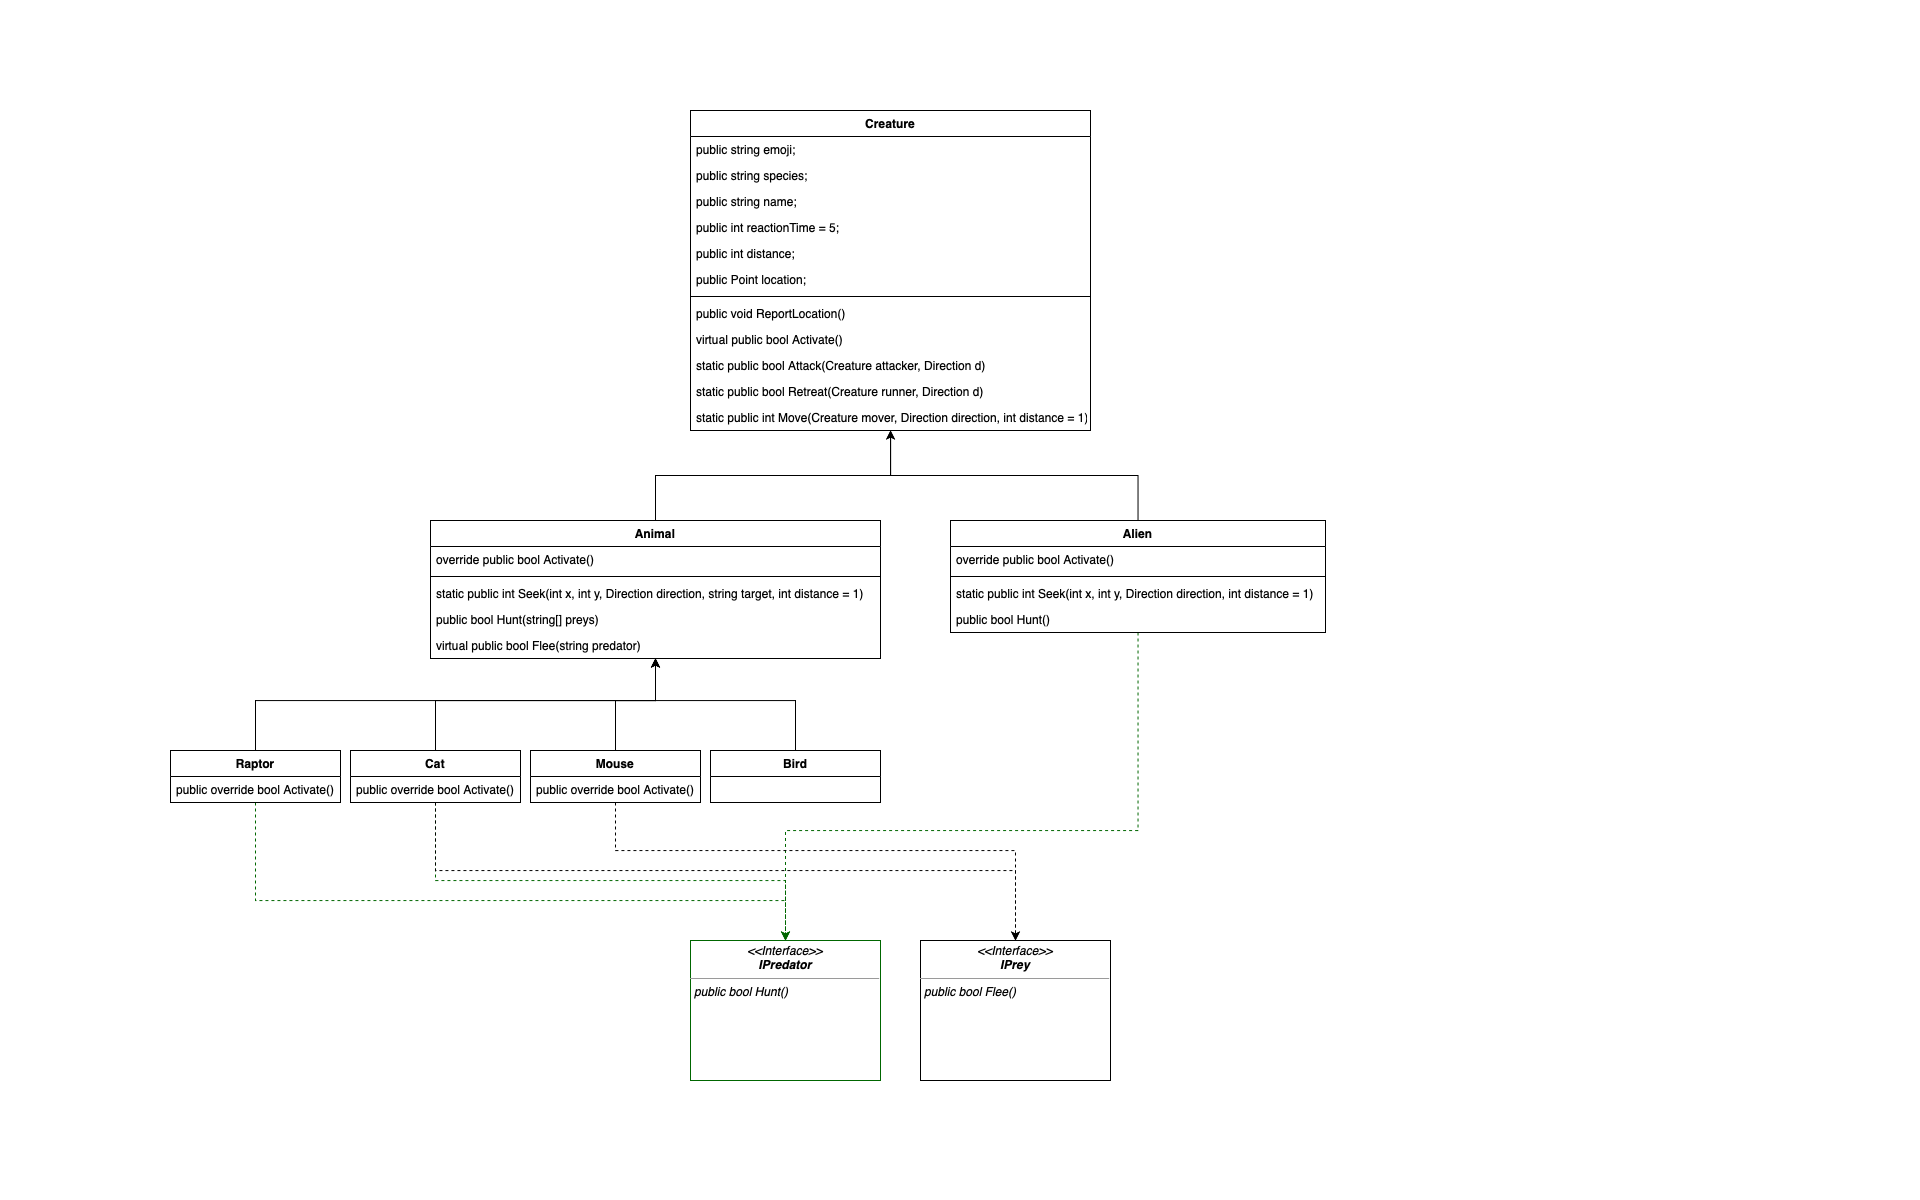

The diagram above was exported from draw.io. Its source (the exported page's mxGraphModel, read from the mxfile embedded in the PNG):
<mxGraphModel dx="853" dy="789" grid="1" gridSize="10" guides="1" tooltips="1" connect="1" arrows="1" fold="1" page="1" pageScale="1" pageWidth="1920" pageHeight="1200" math="0" shadow="0">
  <root>
    <mxCell id="0" />
    <mxCell id="1" parent="0" />
    <mxCell id="UGSY6iRoB3Ei-pPmmxgC-1" value="&lt;p style=&quot;margin:0px;margin-top:4px;text-align:center;&quot;&gt;&lt;i&gt;&amp;lt;&amp;lt;Interface&amp;gt;&amp;gt;&lt;/i&gt;&lt;br&gt;&lt;i&gt;&lt;b&gt;IPredator&lt;/b&gt;&lt;/i&gt;&lt;/p&gt;&lt;hr size=&quot;1&quot;&gt;&lt;p style=&quot;margin:0px;margin-left:4px;&quot;&gt;&lt;i&gt;public bool Hunt()&lt;/i&gt;&lt;br&gt;&lt;/p&gt;" style="verticalAlign=top;align=left;overflow=fill;fontSize=12;fontFamily=Helvetica;html=1;strokeColor=#006600;" parent="1" vertex="1">
      <mxGeometry x="690" y="940" width="190" height="140" as="geometry" />
    </mxCell>
    <mxCell id="UGSY6iRoB3Ei-pPmmxgC-2" value="&lt;p style=&quot;margin:0px;margin-top:4px;text-align:center;&quot;&gt;&lt;i&gt;&amp;lt;&amp;lt;Interface&amp;gt;&amp;gt;&lt;/i&gt;&lt;br&gt;&lt;i&gt;&lt;b&gt;IPrey&lt;/b&gt;&lt;/i&gt;&lt;/p&gt;&lt;hr size=&quot;1&quot;&gt;&lt;p style=&quot;margin:0px;margin-left:4px;&quot;&gt;&lt;i&gt;public bool Flee()&lt;/i&gt;&lt;br&gt;&lt;/p&gt;" style="verticalAlign=top;align=left;overflow=fill;fontSize=12;fontFamily=Helvetica;html=1;" parent="1" vertex="1">
      <mxGeometry x="920" y="940" width="190" height="140" as="geometry" />
    </mxCell>
    <mxCell id="UGSY6iRoB3Ei-pPmmxgC-3" value="Creature" style="swimlane;fontStyle=1;align=center;verticalAlign=top;childLayout=stackLayout;horizontal=1;startSize=26;horizontalStack=0;resizeParent=1;resizeParentMax=0;resizeLast=0;collapsible=1;marginBottom=0;" parent="1" vertex="1">
      <mxGeometry x="690" y="110" width="400" height="320" as="geometry" />
    </mxCell>
    <mxCell id="UGSY6iRoB3Ei-pPmmxgC-4" value="public string emoji;" style="text;strokeColor=none;fillColor=none;align=left;verticalAlign=top;spacingLeft=4;spacingRight=4;overflow=hidden;rotatable=0;points=[[0,0.5],[1,0.5]];portConstraint=eastwest;aspect=fixed;" parent="UGSY6iRoB3Ei-pPmmxgC-3" vertex="1">
      <mxGeometry y="26" width="400" height="26" as="geometry" />
    </mxCell>
    <mxCell id="UGSY6iRoB3Ei-pPmmxgC-18" value="public string species;" style="text;strokeColor=none;fillColor=none;align=left;verticalAlign=top;spacingLeft=4;spacingRight=4;overflow=hidden;rotatable=0;points=[[0,0.5],[1,0.5]];portConstraint=eastwest;aspect=fixed;" parent="UGSY6iRoB3Ei-pPmmxgC-3" vertex="1">
      <mxGeometry y="52" width="400" height="26" as="geometry" />
    </mxCell>
    <mxCell id="UGSY6iRoB3Ei-pPmmxgC-19" value="public string name;&#10;        " style="text;strokeColor=none;fillColor=none;align=left;verticalAlign=top;spacingLeft=4;spacingRight=4;overflow=hidden;rotatable=0;points=[[0,0.5],[1,0.5]];portConstraint=eastwest;aspect=fixed;" parent="UGSY6iRoB3Ei-pPmmxgC-3" vertex="1">
      <mxGeometry y="78" width="400" height="26" as="geometry" />
    </mxCell>
    <mxCell id="UGSY6iRoB3Ei-pPmmxgC-20" value="public int reactionTime = 5; " style="text;strokeColor=none;fillColor=none;align=left;verticalAlign=top;spacingLeft=4;spacingRight=4;overflow=hidden;rotatable=0;points=[[0,0.5],[1,0.5]];portConstraint=eastwest;aspect=fixed;" parent="UGSY6iRoB3Ei-pPmmxgC-3" vertex="1">
      <mxGeometry y="104" width="400" height="26" as="geometry" />
    </mxCell>
    <mxCell id="UGSY6iRoB3Ei-pPmmxgC-17" value="public int distance;" style="text;strokeColor=none;fillColor=none;align=left;verticalAlign=top;spacingLeft=4;spacingRight=4;overflow=hidden;rotatable=0;points=[[0,0.5],[1,0.5]];portConstraint=eastwest;aspect=fixed;" parent="UGSY6iRoB3Ei-pPmmxgC-3" vertex="1">
      <mxGeometry y="130" width="400" height="26" as="geometry" />
    </mxCell>
    <mxCell id="UGSY6iRoB3Ei-pPmmxgC-16" value="public Point location;" style="text;strokeColor=none;fillColor=none;align=left;verticalAlign=top;spacingLeft=4;spacingRight=4;overflow=hidden;rotatable=0;points=[[0,0.5],[1,0.5]];portConstraint=eastwest;aspect=fixed;" parent="UGSY6iRoB3Ei-pPmmxgC-3" vertex="1">
      <mxGeometry y="156" width="400" height="26" as="geometry" />
    </mxCell>
    <mxCell id="UGSY6iRoB3Ei-pPmmxgC-5" value="" style="line;strokeWidth=1;fillColor=none;align=left;verticalAlign=middle;spacingTop=-1;spacingLeft=3;spacingRight=3;rotatable=0;labelPosition=right;points=[];portConstraint=eastwest;strokeColor=inherit;" parent="UGSY6iRoB3Ei-pPmmxgC-3" vertex="1">
      <mxGeometry y="182" width="400" height="8" as="geometry" />
    </mxCell>
    <mxCell id="UGSY6iRoB3Ei-pPmmxgC-21" value="public void ReportLocation()" style="text;strokeColor=none;fillColor=none;align=left;verticalAlign=top;spacingLeft=4;spacingRight=4;overflow=hidden;rotatable=0;points=[[0,0.5],[1,0.5]];portConstraint=eastwest;" parent="UGSY6iRoB3Ei-pPmmxgC-3" vertex="1">
      <mxGeometry y="190" width="400" height="26" as="geometry" />
    </mxCell>
    <mxCell id="UGSY6iRoB3Ei-pPmmxgC-22" value="virtual public bool Activate()" style="text;strokeColor=none;fillColor=none;align=left;verticalAlign=top;spacingLeft=4;spacingRight=4;overflow=hidden;rotatable=0;points=[[0,0.5],[1,0.5]];portConstraint=eastwest;" parent="UGSY6iRoB3Ei-pPmmxgC-3" vertex="1">
      <mxGeometry y="216" width="400" height="26" as="geometry" />
    </mxCell>
    <mxCell id="UGSY6iRoB3Ei-pPmmxgC-34" value="static public bool Attack(Creature attacker, Direction d)" style="text;strokeColor=none;fillColor=none;align=left;verticalAlign=top;spacingLeft=4;spacingRight=4;overflow=hidden;rotatable=0;points=[[0,0.5],[1,0.5]];portConstraint=eastwest;" parent="UGSY6iRoB3Ei-pPmmxgC-3" vertex="1">
      <mxGeometry y="242" width="400" height="26" as="geometry" />
    </mxCell>
    <mxCell id="UGSY6iRoB3Ei-pPmmxgC-35" value="static public bool Retreat(Creature runner, Direction d)" style="text;strokeColor=none;fillColor=none;align=left;verticalAlign=top;spacingLeft=4;spacingRight=4;overflow=hidden;rotatable=0;points=[[0,0.5],[1,0.5]];portConstraint=eastwest;" parent="UGSY6iRoB3Ei-pPmmxgC-3" vertex="1">
      <mxGeometry y="268" width="400" height="26" as="geometry" />
    </mxCell>
    <mxCell id="UGSY6iRoB3Ei-pPmmxgC-6" value="static public int Move(Creature mover, Direction direction, int distance = 1)" style="text;strokeColor=none;fillColor=none;align=left;verticalAlign=top;spacingLeft=4;spacingRight=4;overflow=hidden;rotatable=0;points=[[0,0.5],[1,0.5]];portConstraint=eastwest;" parent="UGSY6iRoB3Ei-pPmmxgC-3" vertex="1">
      <mxGeometry y="294" width="400" height="26" as="geometry" />
    </mxCell>
    <mxCell id="UGSY6iRoB3Ei-pPmmxgC-66" style="edgeStyle=orthogonalEdgeStyle;rounded=0;orthogonalLoop=1;jettySize=auto;html=1;fontSize=20;" parent="1" source="UGSY6iRoB3Ei-pPmmxgC-7" target="UGSY6iRoB3Ei-pPmmxgC-3" edge="1">
      <mxGeometry relative="1" as="geometry" />
    </mxCell>
    <mxCell id="UGSY6iRoB3Ei-pPmmxgC-7" value="Animal" style="swimlane;fontStyle=1;align=center;verticalAlign=top;childLayout=stackLayout;horizontal=1;startSize=26;horizontalStack=0;resizeParent=1;resizeParentMax=0;resizeLast=0;collapsible=1;marginBottom=0;" parent="1" vertex="1">
      <mxGeometry x="430" y="520" width="450" height="138" as="geometry" />
    </mxCell>
    <mxCell id="UGSY6iRoB3Ei-pPmmxgC-8" value="override public bool Activate()" style="text;strokeColor=none;fillColor=none;align=left;verticalAlign=top;spacingLeft=4;spacingRight=4;overflow=hidden;rotatable=0;points=[[0,0.5],[1,0.5]];portConstraint=eastwest;" parent="UGSY6iRoB3Ei-pPmmxgC-7" vertex="1">
      <mxGeometry y="26" width="450" height="26" as="geometry" />
    </mxCell>
    <mxCell id="UGSY6iRoB3Ei-pPmmxgC-9" value="" style="line;strokeWidth=1;fillColor=none;align=left;verticalAlign=middle;spacingTop=-1;spacingLeft=3;spacingRight=3;rotatable=0;labelPosition=right;points=[];portConstraint=eastwest;strokeColor=inherit;" parent="UGSY6iRoB3Ei-pPmmxgC-7" vertex="1">
      <mxGeometry y="52" width="450" height="8" as="geometry" />
    </mxCell>
    <mxCell id="Y2DJ6PDu5UUETFuVL9Vq-1" value="static public int Seek(int x, int y, Direction direction, string target, int distance = 1)" style="text;strokeColor=none;fillColor=none;align=left;verticalAlign=top;spacingLeft=4;spacingRight=4;overflow=hidden;rotatable=0;points=[[0,0.5],[1,0.5]];portConstraint=eastwest;" vertex="1" parent="UGSY6iRoB3Ei-pPmmxgC-7">
      <mxGeometry y="60" width="450" height="26" as="geometry" />
    </mxCell>
    <mxCell id="Y2DJ6PDu5UUETFuVL9Vq-2" value="public bool Hunt(string[] preys)" style="text;strokeColor=none;fillColor=none;align=left;verticalAlign=top;spacingLeft=4;spacingRight=4;overflow=hidden;rotatable=0;points=[[0,0.5],[1,0.5]];portConstraint=eastwest;" vertex="1" parent="UGSY6iRoB3Ei-pPmmxgC-7">
      <mxGeometry y="86" width="450" height="26" as="geometry" />
    </mxCell>
    <mxCell id="UGSY6iRoB3Ei-pPmmxgC-10" value="virtual public bool Flee(string predator)" style="text;strokeColor=none;fillColor=none;align=left;verticalAlign=top;spacingLeft=4;spacingRight=4;overflow=hidden;rotatable=0;points=[[0,0.5],[1,0.5]];portConstraint=eastwest;" parent="UGSY6iRoB3Ei-pPmmxgC-7" vertex="1">
      <mxGeometry y="112" width="450" height="26" as="geometry" />
    </mxCell>
    <mxCell id="UGSY6iRoB3Ei-pPmmxgC-64" style="edgeStyle=orthogonalEdgeStyle;rounded=0;orthogonalLoop=1;jettySize=auto;html=1;fontSize=20;" parent="1" source="UGSY6iRoB3Ei-pPmmxgC-11" target="UGSY6iRoB3Ei-pPmmxgC-3" edge="1">
      <mxGeometry relative="1" as="geometry" />
    </mxCell>
    <mxCell id="UGSY6iRoB3Ei-pPmmxgC-76" style="edgeStyle=orthogonalEdgeStyle;rounded=0;jumpStyle=arc;jumpSize=10;orthogonalLoop=1;jettySize=auto;html=1;entryX=0.5;entryY=0;entryDx=0;entryDy=0;strokeColor=#006600;strokeWidth=1;fontSize=20;dashed=1;" parent="1" source="UGSY6iRoB3Ei-pPmmxgC-11" target="UGSY6iRoB3Ei-pPmmxgC-1" edge="1">
      <mxGeometry relative="1" as="geometry">
        <Array as="points">
          <mxPoint x="1138" y="830" />
          <mxPoint x="785" y="830" />
        </Array>
      </mxGeometry>
    </mxCell>
    <mxCell id="UGSY6iRoB3Ei-pPmmxgC-11" value="Alien" style="swimlane;fontStyle=1;align=center;verticalAlign=top;childLayout=stackLayout;horizontal=1;startSize=26;horizontalStack=0;resizeParent=1;resizeParentMax=0;resizeLast=0;collapsible=1;marginBottom=0;" parent="1" vertex="1">
      <mxGeometry x="950" y="520" width="375" height="112" as="geometry" />
    </mxCell>
    <mxCell id="UGSY6iRoB3Ei-pPmmxgC-12" value="override public bool Activate()" style="text;strokeColor=none;fillColor=none;align=left;verticalAlign=top;spacingLeft=4;spacingRight=4;overflow=hidden;rotatable=0;points=[[0,0.5],[1,0.5]];portConstraint=eastwest;" parent="UGSY6iRoB3Ei-pPmmxgC-11" vertex="1">
      <mxGeometry y="26" width="375" height="26" as="geometry" />
    </mxCell>
    <mxCell id="UGSY6iRoB3Ei-pPmmxgC-13" value="" style="line;strokeWidth=1;fillColor=none;align=left;verticalAlign=middle;spacingTop=-1;spacingLeft=3;spacingRight=3;rotatable=0;labelPosition=right;points=[];portConstraint=eastwest;strokeColor=inherit;" parent="UGSY6iRoB3Ei-pPmmxgC-11" vertex="1">
      <mxGeometry y="52" width="375" height="8" as="geometry" />
    </mxCell>
    <mxCell id="UGSY6iRoB3Ei-pPmmxgC-36" value="static public int Seek(int x, int y, Direction direction, int distance = 1)" style="text;strokeColor=none;fillColor=none;align=left;verticalAlign=top;spacingLeft=4;spacingRight=4;overflow=hidden;rotatable=0;points=[[0,0.5],[1,0.5]];portConstraint=eastwest;whiteSpace=wrap;" parent="UGSY6iRoB3Ei-pPmmxgC-11" vertex="1">
      <mxGeometry y="60" width="375" height="26" as="geometry" />
    </mxCell>
    <mxCell id="UGSY6iRoB3Ei-pPmmxgC-14" value="public bool Hunt()" style="text;strokeColor=none;fillColor=none;align=left;verticalAlign=top;spacingLeft=4;spacingRight=4;overflow=hidden;rotatable=0;points=[[0,0.5],[1,0.5]];portConstraint=eastwest;" parent="UGSY6iRoB3Ei-pPmmxgC-11" vertex="1">
      <mxGeometry y="86" width="375" height="26" as="geometry" />
    </mxCell>
    <mxCell id="UGSY6iRoB3Ei-pPmmxgC-67" style="edgeStyle=orthogonalEdgeStyle;rounded=0;orthogonalLoop=1;jettySize=auto;html=1;fontSize=20;" parent="1" source="UGSY6iRoB3Ei-pPmmxgC-43" target="UGSY6iRoB3Ei-pPmmxgC-7" edge="1">
      <mxGeometry relative="1" as="geometry">
        <Array as="points">
          <mxPoint x="255" y="700" />
          <mxPoint x="655" y="700" />
        </Array>
      </mxGeometry>
    </mxCell>
    <mxCell id="UGSY6iRoB3Ei-pPmmxgC-71" style="edgeStyle=orthogonalEdgeStyle;rounded=0;orthogonalLoop=1;jettySize=auto;html=1;fontSize=20;dashed=1;strokeWidth=1;strokeColor=#006600;" parent="1" source="UGSY6iRoB3Ei-pPmmxgC-43" target="UGSY6iRoB3Ei-pPmmxgC-1" edge="1">
      <mxGeometry relative="1" as="geometry">
        <Array as="points">
          <mxPoint x="255" y="900" />
          <mxPoint x="785" y="900" />
        </Array>
      </mxGeometry>
    </mxCell>
    <mxCell id="UGSY6iRoB3Ei-pPmmxgC-43" value="Raptor" style="swimlane;fontStyle=1;align=center;verticalAlign=top;childLayout=stackLayout;horizontal=1;startSize=26;horizontalStack=0;resizeParent=1;resizeParentMax=0;resizeLast=0;collapsible=1;marginBottom=0;" parent="1" vertex="1">
      <mxGeometry x="170" y="750" width="170" height="52" as="geometry" />
    </mxCell>
    <mxCell id="UGSY6iRoB3Ei-pPmmxgC-47" value="public override bool Activate()" style="text;strokeColor=none;fillColor=none;align=left;verticalAlign=top;spacingLeft=4;spacingRight=4;overflow=hidden;rotatable=0;points=[[0,0.5],[1,0.5]];portConstraint=eastwest;" parent="UGSY6iRoB3Ei-pPmmxgC-43" vertex="1">
      <mxGeometry y="26" width="170" height="26" as="geometry" />
    </mxCell>
    <mxCell id="UGSY6iRoB3Ei-pPmmxgC-68" style="edgeStyle=orthogonalEdgeStyle;rounded=0;orthogonalLoop=1;jettySize=auto;html=1;fontSize=20;" parent="1" source="UGSY6iRoB3Ei-pPmmxgC-51" target="UGSY6iRoB3Ei-pPmmxgC-7" edge="1">
      <mxGeometry relative="1" as="geometry">
        <Array as="points">
          <mxPoint x="435" y="700" />
          <mxPoint x="655" y="700" />
        </Array>
      </mxGeometry>
    </mxCell>
    <mxCell id="UGSY6iRoB3Ei-pPmmxgC-72" style="edgeStyle=orthogonalEdgeStyle;rounded=0;orthogonalLoop=1;jettySize=auto;html=1;entryX=0.5;entryY=0;entryDx=0;entryDy=0;dashed=1;strokeWidth=1;fontSize=20;strokeColor=#006600;" parent="1" source="UGSY6iRoB3Ei-pPmmxgC-51" target="UGSY6iRoB3Ei-pPmmxgC-1" edge="1">
      <mxGeometry relative="1" as="geometry">
        <Array as="points">
          <mxPoint x="435" y="880" />
          <mxPoint x="785" y="880" />
        </Array>
      </mxGeometry>
    </mxCell>
    <mxCell id="UGSY6iRoB3Ei-pPmmxgC-73" style="edgeStyle=orthogonalEdgeStyle;rounded=0;orthogonalLoop=1;jettySize=auto;html=1;dashed=1;strokeWidth=1;fontSize=20;strokeColor=#000000;" parent="1" source="UGSY6iRoB3Ei-pPmmxgC-51" target="UGSY6iRoB3Ei-pPmmxgC-2" edge="1">
      <mxGeometry relative="1" as="geometry">
        <Array as="points">
          <mxPoint x="435" y="870" />
          <mxPoint x="1015" y="870" />
        </Array>
      </mxGeometry>
    </mxCell>
    <mxCell id="UGSY6iRoB3Ei-pPmmxgC-51" value="Cat" style="swimlane;fontStyle=1;align=center;verticalAlign=top;childLayout=stackLayout;horizontal=1;startSize=26;horizontalStack=0;resizeParent=1;resizeParentMax=0;resizeLast=0;collapsible=1;marginBottom=0;" parent="1" vertex="1">
      <mxGeometry x="350" y="750" width="170" height="52" as="geometry" />
    </mxCell>
    <mxCell id="UGSY6iRoB3Ei-pPmmxgC-52" value="public override bool Activate()" style="text;strokeColor=none;fillColor=none;align=left;verticalAlign=top;spacingLeft=4;spacingRight=4;overflow=hidden;rotatable=0;points=[[0,0.5],[1,0.5]];portConstraint=eastwest;" parent="UGSY6iRoB3Ei-pPmmxgC-51" vertex="1">
      <mxGeometry y="26" width="170" height="26" as="geometry" />
    </mxCell>
    <mxCell id="UGSY6iRoB3Ei-pPmmxgC-69" style="edgeStyle=orthogonalEdgeStyle;rounded=0;orthogonalLoop=1;jettySize=auto;html=1;fontSize=20;" parent="1" source="UGSY6iRoB3Ei-pPmmxgC-55" target="UGSY6iRoB3Ei-pPmmxgC-7" edge="1">
      <mxGeometry relative="1" as="geometry">
        <Array as="points">
          <mxPoint x="615" y="700" />
          <mxPoint x="655" y="700" />
        </Array>
      </mxGeometry>
    </mxCell>
    <mxCell id="UGSY6iRoB3Ei-pPmmxgC-74" style="edgeStyle=orthogonalEdgeStyle;rounded=0;orthogonalLoop=1;jettySize=auto;html=1;entryX=0.5;entryY=0;entryDx=0;entryDy=0;dashed=1;strokeWidth=1;fontSize=20;" parent="1" source="UGSY6iRoB3Ei-pPmmxgC-55" target="UGSY6iRoB3Ei-pPmmxgC-2" edge="1">
      <mxGeometry relative="1" as="geometry">
        <Array as="points">
          <mxPoint x="615" y="850" />
          <mxPoint x="1015" y="850" />
        </Array>
      </mxGeometry>
    </mxCell>
    <mxCell id="UGSY6iRoB3Ei-pPmmxgC-55" value="Mouse" style="swimlane;fontStyle=1;align=center;verticalAlign=top;childLayout=stackLayout;horizontal=1;startSize=26;horizontalStack=0;resizeParent=1;resizeParentMax=0;resizeLast=0;collapsible=1;marginBottom=0;" parent="1" vertex="1">
      <mxGeometry x="530" y="750" width="170" height="52" as="geometry" />
    </mxCell>
    <mxCell id="UGSY6iRoB3Ei-pPmmxgC-56" value="public override bool Activate()" style="text;strokeColor=none;fillColor=none;align=left;verticalAlign=top;spacingLeft=4;spacingRight=4;overflow=hidden;rotatable=0;points=[[0,0.5],[1,0.5]];portConstraint=eastwest;" parent="UGSY6iRoB3Ei-pPmmxgC-55" vertex="1">
      <mxGeometry y="26" width="170" height="26" as="geometry" />
    </mxCell>
    <mxCell id="UGSY6iRoB3Ei-pPmmxgC-70" style="edgeStyle=orthogonalEdgeStyle;rounded=0;orthogonalLoop=1;jettySize=auto;html=1;fontSize=20;" parent="1" source="UGSY6iRoB3Ei-pPmmxgC-59" target="UGSY6iRoB3Ei-pPmmxgC-7" edge="1">
      <mxGeometry relative="1" as="geometry">
        <Array as="points">
          <mxPoint x="795" y="700" />
          <mxPoint x="655" y="700" />
        </Array>
      </mxGeometry>
    </mxCell>
    <mxCell id="UGSY6iRoB3Ei-pPmmxgC-59" value="Bird" style="swimlane;fontStyle=1;align=center;verticalAlign=top;childLayout=stackLayout;horizontal=1;startSize=26;horizontalStack=0;resizeParent=1;resizeParentMax=0;resizeLast=0;collapsible=1;marginBottom=0;" parent="1" vertex="1">
      <mxGeometry x="710" y="750" width="170" height="52" as="geometry" />
    </mxCell>
  </root>
</mxGraphModel>